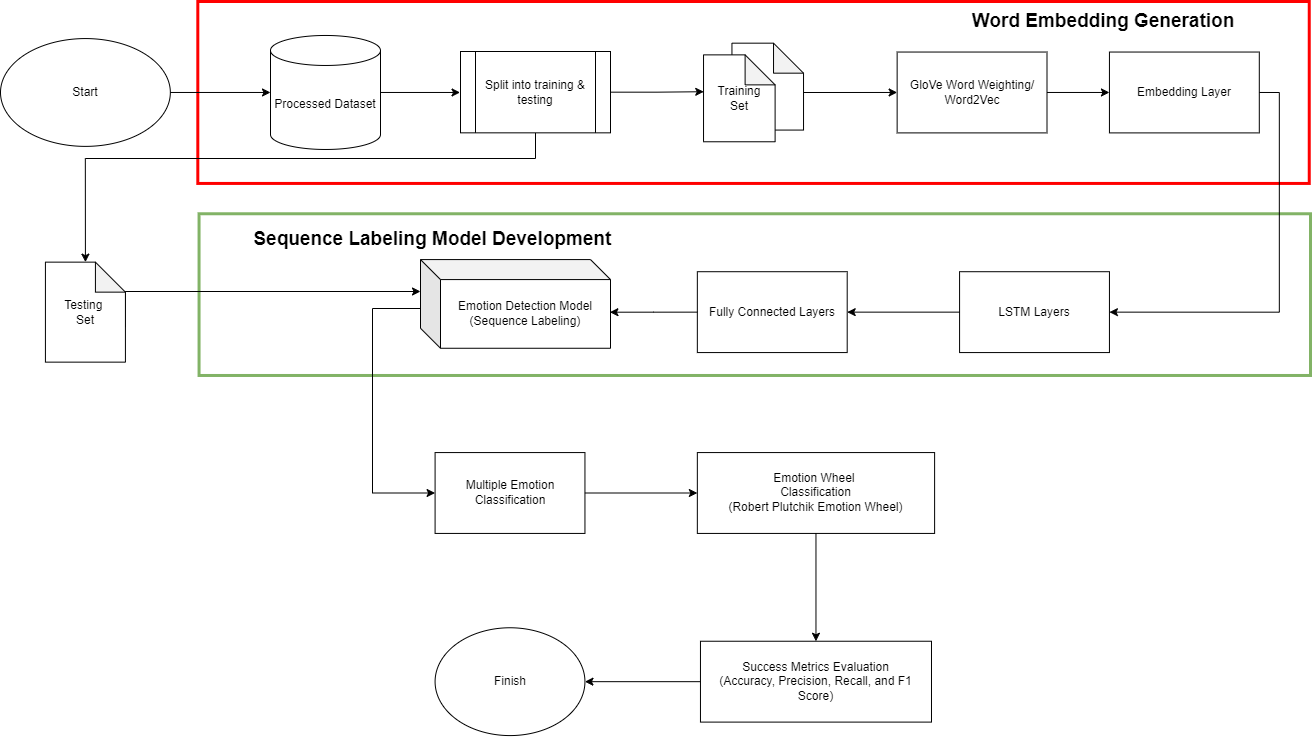

The diagram above was exported from draw.io. Its source (the exported page's mxGraphModel, read from the mxfile embedded in the PNG):
<mxGraphModel dx="1563" dy="1178" grid="1" gridSize="10" guides="1" tooltips="1" connect="1" arrows="1" fold="1" page="1" pageScale="1" pageWidth="827" pageHeight="1169" math="0" shadow="0">
  <root>
    <mxCell id="0" />
    <mxCell id="1" parent="0" />
    <mxCell id="2eoMAzzQR3PcieQ6bQ10-2" value="" style="rounded=0;whiteSpace=wrap;html=1;fillColor=none;strokeColor=#82b366;strokeWidth=3;" vertex="1" parent="1">
      <mxGeometry x="1198.560533841754" y="429.258064516129" width="1111.439466158246" height="161.72043010752688" as="geometry" />
    </mxCell>
    <mxCell id="2eoMAzzQR3PcieQ6bQ10-3" value="" style="rounded=0;whiteSpace=wrap;html=1;fillColor=none;strokeColor=#FF0000;strokeWidth=3;" vertex="1" parent="1">
      <mxGeometry x="1197.3117254528122" y="217" width="1111.439466158246" height="181.93548387096774" as="geometry" />
    </mxCell>
    <mxCell id="2eoMAzzQR3PcieQ6bQ10-4" style="edgeStyle=orthogonalEdgeStyle;rounded=0;orthogonalLoop=1;jettySize=auto;html=1;exitX=1;exitY=0.5;exitDx=0;exitDy=0;entryX=0;entryY=0.5;entryDx=0;entryDy=0;entryPerimeter=0;" edge="1" parent="1" target="2eoMAzzQR3PcieQ6bQ10-33">
      <mxGeometry relative="1" as="geometry">
        <mxPoint x="1157.3498570066731" y="307.9677419354839" as="sourcePoint" />
        <mxPoint x="1234.7759771210676" y="307.9411764705883" as="targetPoint" />
      </mxGeometry>
    </mxCell>
    <mxCell id="2eoMAzzQR3PcieQ6bQ10-5" value="Start" style="ellipse;whiteSpace=wrap;html=1;" vertex="1" parent="1">
      <mxGeometry x="1000" y="254.0609318996416" width="169.8379408960915" height="107.81362007168458" as="geometry" />
    </mxCell>
    <mxCell id="2eoMAzzQR3PcieQ6bQ10-6" style="edgeStyle=orthogonalEdgeStyle;rounded=0;orthogonalLoop=1;jettySize=auto;html=1;exitX=1;exitY=0.5;exitDx=0;exitDy=0;entryX=0;entryY=0.5;entryDx=0;entryDy=0;exitPerimeter=0;" edge="1" parent="1" source="2eoMAzzQR3PcieQ6bQ10-33">
      <mxGeometry relative="1" as="geometry">
        <mxPoint x="1384.6329837940898" y="307.9677419354839" as="sourcePoint" />
        <mxPoint x="1459.5614871306004" y="307.9677419354838" as="targetPoint" />
      </mxGeometry>
    </mxCell>
    <mxCell id="2eoMAzzQR3PcieQ6bQ10-7" style="edgeStyle=orthogonalEdgeStyle;rounded=0;orthogonalLoop=1;jettySize=auto;html=1;entryX=0;entryY=0.5;entryDx=0;entryDy=0;" edge="1" parent="1" target="2eoMAzzQR3PcieQ6bQ10-8">
      <mxGeometry relative="1" as="geometry">
        <mxPoint x="1800" y="308" as="sourcePoint" />
        <mxPoint x="1840" y="308" as="targetPoint" />
      </mxGeometry>
    </mxCell>
    <mxCell id="2eoMAzzQR3PcieQ6bQ10-8" value="GloVe Word Weighting/ Word2Vec" style="whiteSpace=wrap;html=1;" vertex="1" parent="1">
      <mxGeometry x="1896.6444232602478" y="267.5376344086021" width="149.8570066730219" height="80.86021505376344" as="geometry" />
    </mxCell>
    <mxCell id="2eoMAzzQR3PcieQ6bQ10-9" value="Embedding Layer" style="whiteSpace=wrap;html=1;" vertex="1" parent="1">
      <mxGeometry x="2108.9418493803623" y="267.5376344086021" width="149.8570066730219" height="80.86021505376344" as="geometry" />
    </mxCell>
    <mxCell id="2eoMAzzQR3PcieQ6bQ10-10" style="edgeStyle=orthogonalEdgeStyle;rounded=0;orthogonalLoop=1;jettySize=auto;html=1;exitX=1;exitY=0.5;exitDx=0;exitDy=0;entryX=0;entryY=0.5;entryDx=0;entryDy=0;" edge="1" parent="1" source="2eoMAzzQR3PcieQ6bQ10-8" target="2eoMAzzQR3PcieQ6bQ10-9">
      <mxGeometry relative="1" as="geometry" />
    </mxCell>
    <mxCell id="2eoMAzzQR3PcieQ6bQ10-11" value="LSTM Layers" style="whiteSpace=wrap;html=1;" vertex="1" parent="1">
      <mxGeometry x="1959.0848427073402" y="487.2078853046595" width="149.8570066730219" height="80.86021505376344" as="geometry" />
    </mxCell>
    <mxCell id="2eoMAzzQR3PcieQ6bQ10-12" style="edgeStyle=orthogonalEdgeStyle;rounded=0;orthogonalLoop=1;jettySize=auto;html=1;exitX=1;exitY=0.5;exitDx=0;exitDy=0;entryX=1;entryY=0.5;entryDx=0;entryDy=0;" edge="1" parent="1" source="2eoMAzzQR3PcieQ6bQ10-9" target="2eoMAzzQR3PcieQ6bQ10-11">
      <mxGeometry relative="1" as="geometry" />
    </mxCell>
    <mxCell id="2eoMAzzQR3PcieQ6bQ10-15" value="Fully Connected Layers" style="whiteSpace=wrap;html=1;" vertex="1" parent="1">
      <mxGeometry x="1696.835081029552" y="487.2078853046595" width="149.8570066730219" height="80.86021505376344" as="geometry" />
    </mxCell>
    <mxCell id="2eoMAzzQR3PcieQ6bQ10-16" style="edgeStyle=orthogonalEdgeStyle;rounded=0;orthogonalLoop=1;jettySize=auto;html=1;exitX=0;exitY=0.5;exitDx=0;exitDy=0;entryX=1;entryY=0.5;entryDx=0;entryDy=0;" edge="1" parent="1" source="2eoMAzzQR3PcieQ6bQ10-11" target="2eoMAzzQR3PcieQ6bQ10-15">
      <mxGeometry relative="1" as="geometry" />
    </mxCell>
    <mxCell id="2eoMAzzQR3PcieQ6bQ10-19" value="Multiple Emotion Classification" style="whiteSpace=wrap;html=1;" vertex="1" parent="1">
      <mxGeometry x="1434.5853193517637" y="668.0692473118281" width="149.8570066730219" height="80.86021505376344" as="geometry" />
    </mxCell>
    <mxCell id="2eoMAzzQR3PcieQ6bQ10-20" value="Emotion Wheel&amp;nbsp;&lt;br&gt;Classification&lt;br&gt;(Robert Plutchik Emotion Wheel)" style="whiteSpace=wrap;html=1;" vertex="1" parent="1">
      <mxGeometry x="1696.835081029552" y="668.0692473118281" width="237.27359389895136" height="80.86021505376344" as="geometry" />
    </mxCell>
    <mxCell id="2eoMAzzQR3PcieQ6bQ10-21" style="edgeStyle=orthogonalEdgeStyle;rounded=0;orthogonalLoop=1;jettySize=auto;html=1;exitX=1;exitY=0.5;exitDx=0;exitDy=0;entryX=0;entryY=0.5;entryDx=0;entryDy=0;" edge="1" parent="1" source="2eoMAzzQR3PcieQ6bQ10-19" target="2eoMAzzQR3PcieQ6bQ10-20">
      <mxGeometry relative="1" as="geometry" />
    </mxCell>
    <mxCell id="2eoMAzzQR3PcieQ6bQ10-22" value="Success Metrics Evaluation&lt;br&gt;(Accuracy, Precision, Recall, and F1 Score)" style="whiteSpace=wrap;html=1;" vertex="1" parent="1">
      <mxGeometry x="1699.9571020019066" y="856.7430824372761" width="231.02955195424212" height="80.86021505376344" as="geometry" />
    </mxCell>
    <mxCell id="2eoMAzzQR3PcieQ6bQ10-23" style="edgeStyle=orthogonalEdgeStyle;rounded=0;orthogonalLoop=1;jettySize=auto;html=1;exitX=0.5;exitY=1;exitDx=0;exitDy=0;entryX=0.5;entryY=0;entryDx=0;entryDy=0;" edge="1" parent="1" source="2eoMAzzQR3PcieQ6bQ10-20" target="2eoMAzzQR3PcieQ6bQ10-22">
      <mxGeometry relative="1" as="geometry" />
    </mxCell>
    <mxCell id="2eoMAzzQR3PcieQ6bQ10-24" value="Finish" style="ellipse;whiteSpace=wrap;html=1;" vertex="1" parent="1">
      <mxGeometry x="1434.5853193517637" y="843.2663799283155" width="149.8570066730219" height="107.81362007168458" as="geometry" />
    </mxCell>
    <mxCell id="2eoMAzzQR3PcieQ6bQ10-25" style="edgeStyle=orthogonalEdgeStyle;rounded=0;orthogonalLoop=1;jettySize=auto;html=1;exitX=0;exitY=0.5;exitDx=0;exitDy=0;entryX=1;entryY=0.5;entryDx=0;entryDy=0;" edge="1" parent="1" source="2eoMAzzQR3PcieQ6bQ10-22" target="2eoMAzzQR3PcieQ6bQ10-24">
      <mxGeometry relative="1" as="geometry" />
    </mxCell>
    <mxCell id="2eoMAzzQR3PcieQ6bQ10-26" value="&lt;b&gt;&lt;font style=&quot;font-size: 19px;&quot;&gt;Word Embedding Generation&lt;/font&gt;&lt;/b&gt;" style="text;html=1;strokeColor=none;fillColor=none;align=center;verticalAlign=middle;whiteSpace=wrap;rounded=0;" vertex="1" parent="1">
      <mxGeometry x="1896.6444232602478" y="217" width="412.1067683508103" height="40.43010752688172" as="geometry" />
    </mxCell>
    <mxCell id="2eoMAzzQR3PcieQ6bQ10-29" style="edgeStyle=orthogonalEdgeStyle;rounded=0;orthogonalLoop=1;jettySize=auto;html=1;exitX=0;exitY=0.5;exitDx=0;exitDy=0;entryX=0;entryY=0.5;entryDx=0;entryDy=0;" edge="1" parent="1" target="2eoMAzzQR3PcieQ6bQ10-19">
      <mxGeometry relative="1" as="geometry">
        <Array as="points">
          <mxPoint x="1422" y="524" />
          <mxPoint x="1372" y="524" />
          <mxPoint x="1372" y="709" />
        </Array>
        <mxPoint x="1422.097235462345" y="527.6379928315414" as="sourcePoint" />
        <mxPoint x="1420" y="714" as="targetPoint" />
      </mxGeometry>
    </mxCell>
    <mxCell id="2eoMAzzQR3PcieQ6bQ10-30" style="edgeStyle=orthogonalEdgeStyle;rounded=0;orthogonalLoop=1;jettySize=auto;html=1;exitX=0;exitY=0.5;exitDx=0;exitDy=0;" edge="1" parent="1" source="2eoMAzzQR3PcieQ6bQ10-15">
      <mxGeometry relative="1" as="geometry">
        <mxPoint x="1609.4184938036224" y="527.7" as="targetPoint" />
      </mxGeometry>
    </mxCell>
    <mxCell id="2eoMAzzQR3PcieQ6bQ10-31" value="&lt;span style=&quot;font-size: 19px;&quot;&gt;&lt;b&gt;Sequence Labeling Model Development&amp;nbsp;&lt;/b&gt;&lt;/span&gt;" style="text;html=1;strokeColor=none;fillColor=none;align=center;verticalAlign=middle;whiteSpace=wrap;rounded=0;" vertex="1" parent="1">
      <mxGeometry x="1184.8236415633937" y="434.64874551971326" width="499.52335557673973" height="40.43010752688172" as="geometry" />
    </mxCell>
    <mxCell id="2eoMAzzQR3PcieQ6bQ10-33" value="Processed Dataset" style="shape=cylinder3;whiteSpace=wrap;html=1;boundedLbl=1;backgroundOutline=1;size=15;" vertex="1" parent="1">
      <mxGeometry x="1270" y="250.97" width="110" height="114" as="geometry" />
    </mxCell>
    <mxCell id="2eoMAzzQR3PcieQ6bQ10-34" value="" style="group" connectable="0" vertex="1" parent="1">
      <mxGeometry x="1703.03" y="258.67" width="100" height="98.6" as="geometry" />
    </mxCell>
    <mxCell id="2eoMAzzQR3PcieQ6bQ10-35" value="" style="shape=note;whiteSpace=wrap;html=1;backgroundOutline=1;darkOpacity=0.05;" vertex="1" parent="2eoMAzzQR3PcieQ6bQ10-34">
      <mxGeometry x="28.41803865425912" width="71.58196134574086" height="86.89521459416585" as="geometry" />
    </mxCell>
    <mxCell id="2eoMAzzQR3PcieQ6bQ10-36" value="Training&lt;br&gt;Set" style="shape=note;whiteSpace=wrap;html=1;backgroundOutline=1;darkOpacity=0.05;" vertex="1" parent="2eoMAzzQR3PcieQ6bQ10-34">
      <mxGeometry y="11.704785405834139" width="71.58196134574086" height="86.89521459416585" as="geometry" />
    </mxCell>
    <mxCell id="2eoMAzzQR3PcieQ6bQ10-37" style="edgeStyle=orthogonalEdgeStyle;rounded=0;orthogonalLoop=1;jettySize=auto;html=1;exitX=1;exitY=0.5;exitDx=0;exitDy=0;entryX=0.003;entryY=0.424;entryDx=0;entryDy=0;entryPerimeter=0;" edge="1" parent="1" source="2eoMAzzQR3PcieQ6bQ10-39" target="2eoMAzzQR3PcieQ6bQ10-36">
      <mxGeometry relative="1" as="geometry">
        <Array as="points" />
      </mxGeometry>
    </mxCell>
    <mxCell id="2eoMAzzQR3PcieQ6bQ10-38" style="edgeStyle=orthogonalEdgeStyle;rounded=0;orthogonalLoop=1;jettySize=auto;html=1;exitX=0.5;exitY=1;exitDx=0;exitDy=0;entryX=0.5;entryY=0;entryDx=0;entryDy=0;entryPerimeter=0;" edge="1" parent="1" source="2eoMAzzQR3PcieQ6bQ10-39" target="2eoMAzzQR3PcieQ6bQ10-41">
      <mxGeometry relative="1" as="geometry">
        <Array as="points">
          <mxPoint x="1535" y="374" />
          <mxPoint x="1085" y="374" />
        </Array>
      </mxGeometry>
    </mxCell>
    <mxCell id="2eoMAzzQR3PcieQ6bQ10-39" value="Split into training &amp;amp; testing" style="shape=process;whiteSpace=wrap;html=1;backgroundOutline=1;" vertex="1" parent="1">
      <mxGeometry x="1460" y="267" width="150" height="81.34" as="geometry" />
    </mxCell>
    <mxCell id="2eoMAzzQR3PcieQ6bQ10-40" style="edgeStyle=orthogonalEdgeStyle;rounded=0;orthogonalLoop=1;jettySize=auto;html=1;exitX=0;exitY=0;exitDx=80;exitDy=65;exitPerimeter=0;" edge="1" parent="1" source="2eoMAzzQR3PcieQ6bQ10-41">
      <mxGeometry relative="1" as="geometry">
        <mxPoint x="1420" y="507" as="targetPoint" />
        <Array as="points">
          <mxPoint x="1125" y="507" />
        </Array>
      </mxGeometry>
    </mxCell>
    <mxCell id="2eoMAzzQR3PcieQ6bQ10-41" value="Testing&amp;nbsp;&lt;br&gt;Set" style="shape=note;whiteSpace=wrap;html=1;backgroundOutline=1;darkOpacity=0.05;" vertex="1" parent="1">
      <mxGeometry x="1044.92" y="477.64" width="80" height="100" as="geometry" />
    </mxCell>
    <mxCell id="2eoMAzzQR3PcieQ6bQ10-44" value="Emotion Detection Model&lt;br&gt;(Sequence Labeling)" style="shape=cube;whiteSpace=wrap;html=1;boundedLbl=1;backgroundOutline=1;darkOpacity=0.05;darkOpacity2=0.1;" vertex="1" parent="1">
      <mxGeometry x="1420" y="475.08000000000004" width="190" height="88.68" as="geometry" />
    </mxCell>
  </root>
</mxGraphModel>